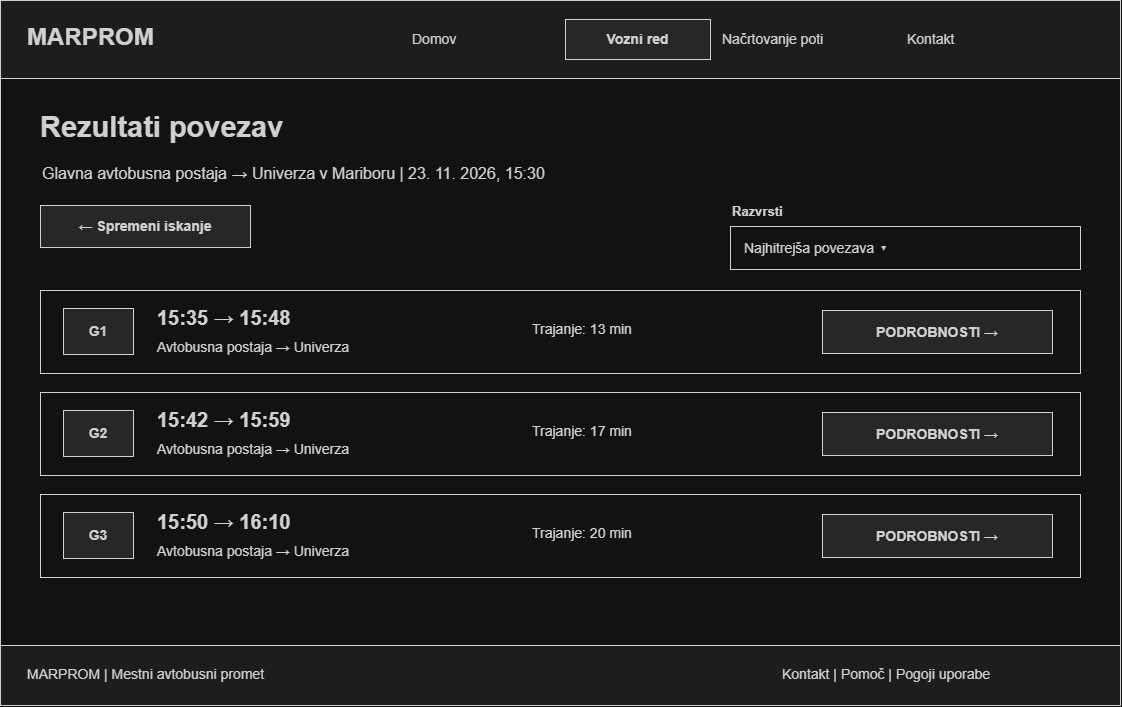

The diagram above was exported from draw.io. Its source (the exported page's mxGraphModel, read from the mxfile embedded in the PNG):
<mxGraphModel dx="1217" dy="745" grid="1" gridSize="10" guides="1" tooltips="1" connect="1" arrows="1" fold="1" page="1" pageScale="1" pageWidth="1200" pageHeight="800" math="0" shadow="0">
  <root>
    <mxCell id="0" />
    <mxCell id="1" parent="0" />
    <mxCell id="2" parent="1" style="whiteSpace=wrap;html=1;strokeColor=#222222;fillColor=#ffffff;fontColor=#222222;fontFamily=Arial;fontSize=14;" value="" vertex="1">
      <mxGeometry height="705" width="1120" x="40" y="35" as="geometry" />
    </mxCell>
    <mxCell id="3" parent="1" style="whiteSpace=wrap;html=1;strokeColor=#222222;fillColor=#ffffff;fontColor=#222222;fontFamily=Arial;fontSize=14;fillColor=#f2f2f2;" value="" vertex="1">
      <mxGeometry height="78" width="1120" x="40" y="35" as="geometry" />
    </mxCell>
    <mxCell id="4" parent="1" style="whiteSpace=wrap;html=1;strokeColor=#222222;fillColor=#ffffff;fontColor=#222222;fontFamily=Arial;fontSize=14;strokeColor=none;fillColor=none;align=left;verticalAlign=middle;fontSize=24;fontStyle=1;" value="MARPROM" vertex="1">
      <mxGeometry height="44" width="195" x="65" y="50" as="geometry" />
    </mxCell>
    <mxCell id="5" parent="1" style="whiteSpace=wrap;html=1;strokeColor=#222222;fillColor=#ffffff;fontColor=#222222;fontFamily=Arial;fontSize=14;strokeColor=none;fillColor=none;align=left;verticalAlign=middle;fontSize=14;fontStyle=0;" value="Domov" vertex="1">
      <mxGeometry height="40" width="145" x="450" y="54" as="geometry" />
    </mxCell>
    <mxCell id="6" parent="1" style="whiteSpace=wrap;html=1;strokeColor=#222222;fillColor=#ffffff;fontColor=#222222;fontFamily=Arial;fontSize=14;fillColor=#e6e6e6;fontStyle=1;rounded=0;" value="Vozni red" vertex="1">
      <mxGeometry height="40" width="145" x="605" y="54" as="geometry" />
    </mxCell>
    <mxCell id="7" parent="1" style="whiteSpace=wrap;html=1;strokeColor=#222222;fillColor=#ffffff;fontColor=#222222;fontFamily=Arial;fontSize=14;strokeColor=none;fillColor=none;align=left;verticalAlign=middle;fontSize=14;fontStyle=0;" value="Načrtovanje poti" vertex="1">
      <mxGeometry height="40" width="145" x="760" y="54" as="geometry" />
    </mxCell>
    <mxCell id="8" parent="1" style="whiteSpace=wrap;html=1;strokeColor=#222222;fillColor=#ffffff;fontColor=#222222;fontFamily=Arial;fontSize=14;strokeColor=none;fillColor=none;align=left;verticalAlign=middle;fontSize=14;fontStyle=0;" value="Kontakt" vertex="1">
      <mxGeometry height="40" width="145" x="945" y="54" as="geometry" />
    </mxCell>
    <mxCell id="9" parent="1" style="whiteSpace=wrap;html=1;strokeColor=#222222;fillColor=#ffffff;fontColor=#222222;fontFamily=Arial;fontSize=14;strokeColor=none;fillColor=none;align=left;verticalAlign=middle;fontSize=29;fontStyle=1;" value="Rezultati povezav" vertex="1">
      <mxGeometry height="50" width="1030" x="78" y="137" as="geometry" />
    </mxCell>
    <mxCell id="10" parent="1" style="whiteSpace=wrap;html=1;strokeColor=#222222;fillColor=#ffffff;fontColor=#222222;fontFamily=Arial;fontSize=14;fillColor=#f2f2f2;" value="" vertex="1">
      <mxGeometry height="60" width="1120" x="40" y="680" as="geometry" />
    </mxCell>
    <mxCell id="11" parent="1" style="whiteSpace=wrap;html=1;strokeColor=#222222;fillColor=#ffffff;fontColor=#222222;fontFamily=Arial;fontSize=14;strokeColor=none;fillColor=none;align=left;verticalAlign=middle;fontSize=14;fontStyle=0;" value="MARPROM  |  Mestni avtobusni promet" vertex="1">
      <mxGeometry height="34" width="400" x="65" y="692" as="geometry" />
    </mxCell>
    <mxCell id="12" parent="1" style="whiteSpace=wrap;html=1;strokeColor=#222222;fillColor=#ffffff;fontColor=#222222;fontFamily=Arial;fontSize=14;strokeColor=none;fillColor=none;align=left;verticalAlign=middle;fontSize=14;fontStyle=0;" value="Kontakt  |  Pomoč  |  Pogoji uporabe" vertex="1">
      <mxGeometry height="34" width="315" x="820" y="692" as="geometry" />
    </mxCell>
    <mxCell id="13" parent="1" style="whiteSpace=wrap;html=1;strokeColor=#222222;fillColor=#ffffff;fontColor=#222222;fontFamily=Arial;fontSize=14;strokeColor=none;fillColor=none;align=left;verticalAlign=middle;fontSize=16;fontStyle=0;" value="Glavna avtobusna postaja → Univerza v Mariboru  |  23. 11. 2026, 15:30" vertex="1">
      <mxGeometry height="35" width="1020" x="80" y="190" as="geometry" />
    </mxCell>
    <mxCell id="14" parent="1" style="whiteSpace=wrap;html=1;strokeColor=#222222;fillColor=#ffffff;fontColor=#222222;fontFamily=Arial;fontSize=14;fillColor=#e6e6e6;fontStyle=1;rounded=0;" value="← Spremeni iskanje" vertex="1">
      <mxGeometry height="42" width="210" x="80" y="240" as="geometry" />
    </mxCell>
    <mxCell id="15" parent="1" style="whiteSpace=wrap;html=1;strokeColor=#222222;fillColor=#ffffff;fontColor=#222222;fontFamily=Arial;fontSize=14;strokeColor=none;fillColor=none;align=left;verticalAlign=middle;fontSize=13;fontStyle=1;" value="Razvrsti" vertex="1">
      <mxGeometry height="25" width="350" x="770" y="233" as="geometry" />
    </mxCell>
    <mxCell id="16" parent="1" style="whiteSpace=wrap;html=1;strokeColor=#222222;fillColor=#ffffff;fontColor=#222222;fontFamily=Arial;fontSize=14;align=left;spacingLeft=12;" value="Najhitrejša povezava  ▾" vertex="1">
      <mxGeometry height="43" width="350" x="770" y="261" as="geometry" />
    </mxCell>
    <mxCell id="17" parent="1" style="whiteSpace=wrap;html=1;strokeColor=#222222;fillColor=#ffffff;fontColor=#222222;fontFamily=Arial;fontSize=14;" value="" vertex="1">
      <mxGeometry height="83" width="1040" x="80" y="325" as="geometry" />
    </mxCell>
    <mxCell id="18" parent="1" style="whiteSpace=wrap;html=1;strokeColor=#222222;fillColor=#ffffff;fontColor=#222222;fontFamily=Arial;fontSize=14;fillColor=#e6e6e6;fontStyle=1;" value="G1" vertex="1">
      <mxGeometry height="46" width="70" x="103" y="343" as="geometry" />
    </mxCell>
    <mxCell id="19" parent="1" style="whiteSpace=wrap;html=1;strokeColor=#222222;fillColor=#ffffff;fontColor=#222222;fontFamily=Arial;fontSize=14;strokeColor=none;fillColor=none;align=left;verticalAlign=middle;fontSize=20;fontStyle=1;" value="15:35  →  15:48" vertex="1">
      <mxGeometry height="30" width="240" x="195" y="337" as="geometry" />
    </mxCell>
    <mxCell id="20" parent="1" style="whiteSpace=wrap;html=1;strokeColor=#222222;fillColor=#ffffff;fontColor=#222222;fontFamily=Arial;fontSize=14;strokeColor=none;fillColor=none;align=left;verticalAlign=middle;fontSize=14;fontStyle=0;" value="Avtobusna postaja → Univerza" vertex="1">
      <mxGeometry height="24" width="260" x="195" y="370" as="geometry" />
    </mxCell>
    <mxCell id="21" parent="1" style="whiteSpace=wrap;html=1;strokeColor=#222222;fillColor=#ffffff;fontColor=#222222;fontFamily=Arial;fontSize=14;strokeColor=none;fillColor=none;align=left;verticalAlign=middle;fontSize=14;fontStyle=0;" value="Trajanje: 13 min" vertex="1">
      <mxGeometry height="30" width="190" x="570" y="349" as="geometry" />
    </mxCell>
    <mxCell id="22" parent="1" style="whiteSpace=wrap;html=1;strokeColor=#222222;fillColor=#ffffff;fontColor=#222222;fontFamily=Arial;fontSize=14;fillColor=#e6e6e6;fontStyle=1;rounded=0;" value="PODROBNOSTI  →" vertex="1">
      <mxGeometry height="43" width="230" x="862" y="345" as="geometry" />
    </mxCell>
    <mxCell id="23" parent="1" style="whiteSpace=wrap;html=1;strokeColor=#222222;fillColor=#ffffff;fontColor=#222222;fontFamily=Arial;fontSize=14;" value="" vertex="1">
      <mxGeometry height="83" width="1040" x="80" y="427" as="geometry" />
    </mxCell>
    <mxCell id="24" parent="1" style="whiteSpace=wrap;html=1;strokeColor=#222222;fillColor=#ffffff;fontColor=#222222;fontFamily=Arial;fontSize=14;fillColor=#e6e6e6;fontStyle=1;" value="G2" vertex="1">
      <mxGeometry height="46" width="70" x="103" y="445" as="geometry" />
    </mxCell>
    <mxCell id="25" parent="1" style="whiteSpace=wrap;html=1;strokeColor=#222222;fillColor=#ffffff;fontColor=#222222;fontFamily=Arial;fontSize=14;strokeColor=none;fillColor=none;align=left;verticalAlign=middle;fontSize=20;fontStyle=1;" value="15:42  →  15:59" vertex="1">
      <mxGeometry height="30" width="240" x="195" y="439" as="geometry" />
    </mxCell>
    <mxCell id="26" parent="1" style="whiteSpace=wrap;html=1;strokeColor=#222222;fillColor=#ffffff;fontColor=#222222;fontFamily=Arial;fontSize=14;strokeColor=none;fillColor=none;align=left;verticalAlign=middle;fontSize=14;fontStyle=0;" value="Avtobusna postaja → Univerza" vertex="1">
      <mxGeometry height="24" width="260" x="195" y="472" as="geometry" />
    </mxCell>
    <mxCell id="27" parent="1" style="whiteSpace=wrap;html=1;strokeColor=#222222;fillColor=#ffffff;fontColor=#222222;fontFamily=Arial;fontSize=14;strokeColor=none;fillColor=none;align=left;verticalAlign=middle;fontSize=14;fontStyle=0;" value="Trajanje: 17 min" vertex="1">
      <mxGeometry height="30" width="190" x="570" y="451" as="geometry" />
    </mxCell>
    <mxCell id="28" parent="1" style="whiteSpace=wrap;html=1;strokeColor=#222222;fillColor=#ffffff;fontColor=#222222;fontFamily=Arial;fontSize=14;fillColor=#e6e6e6;fontStyle=1;rounded=0;" value="PODROBNOSTI  →" vertex="1">
      <mxGeometry height="43" width="230" x="862" y="447" as="geometry" />
    </mxCell>
    <mxCell id="29" parent="1" style="whiteSpace=wrap;html=1;strokeColor=#222222;fillColor=#ffffff;fontColor=#222222;fontFamily=Arial;fontSize=14;" value="" vertex="1">
      <mxGeometry height="83" width="1040" x="80" y="529" as="geometry" />
    </mxCell>
    <mxCell id="30" parent="1" style="whiteSpace=wrap;html=1;strokeColor=#222222;fillColor=#ffffff;fontColor=#222222;fontFamily=Arial;fontSize=14;fillColor=#e6e6e6;fontStyle=1;" value="G3" vertex="1">
      <mxGeometry height="46" width="70" x="103" y="547" as="geometry" />
    </mxCell>
    <mxCell id="31" parent="1" style="whiteSpace=wrap;html=1;strokeColor=#222222;fillColor=#ffffff;fontColor=#222222;fontFamily=Arial;fontSize=14;strokeColor=none;fillColor=none;align=left;verticalAlign=middle;fontSize=20;fontStyle=1;" value="15:50  →  16:10" vertex="1">
      <mxGeometry height="30" width="240" x="195" y="541" as="geometry" />
    </mxCell>
    <mxCell id="32" parent="1" style="whiteSpace=wrap;html=1;strokeColor=#222222;fillColor=#ffffff;fontColor=#222222;fontFamily=Arial;fontSize=14;strokeColor=none;fillColor=none;align=left;verticalAlign=middle;fontSize=14;fontStyle=0;" value="Avtobusna postaja → Univerza" vertex="1">
      <mxGeometry height="24" width="260" x="195" y="574" as="geometry" />
    </mxCell>
    <mxCell id="33" parent="1" style="whiteSpace=wrap;html=1;strokeColor=#222222;fillColor=#ffffff;fontColor=#222222;fontFamily=Arial;fontSize=14;strokeColor=none;fillColor=none;align=left;verticalAlign=middle;fontSize=14;fontStyle=0;" value="Trajanje: 20 min" vertex="1">
      <mxGeometry height="30" width="190" x="570" y="553" as="geometry" />
    </mxCell>
    <mxCell id="34" parent="1" style="whiteSpace=wrap;html=1;strokeColor=#222222;fillColor=#ffffff;fontColor=#222222;fontFamily=Arial;fontSize=14;fillColor=#e6e6e6;fontStyle=1;rounded=0;" value="PODROBNOSTI  →" vertex="1">
      <mxGeometry height="43" width="230" x="862" y="549" as="geometry" />
    </mxCell>
  </root>
</mxGraphModel>